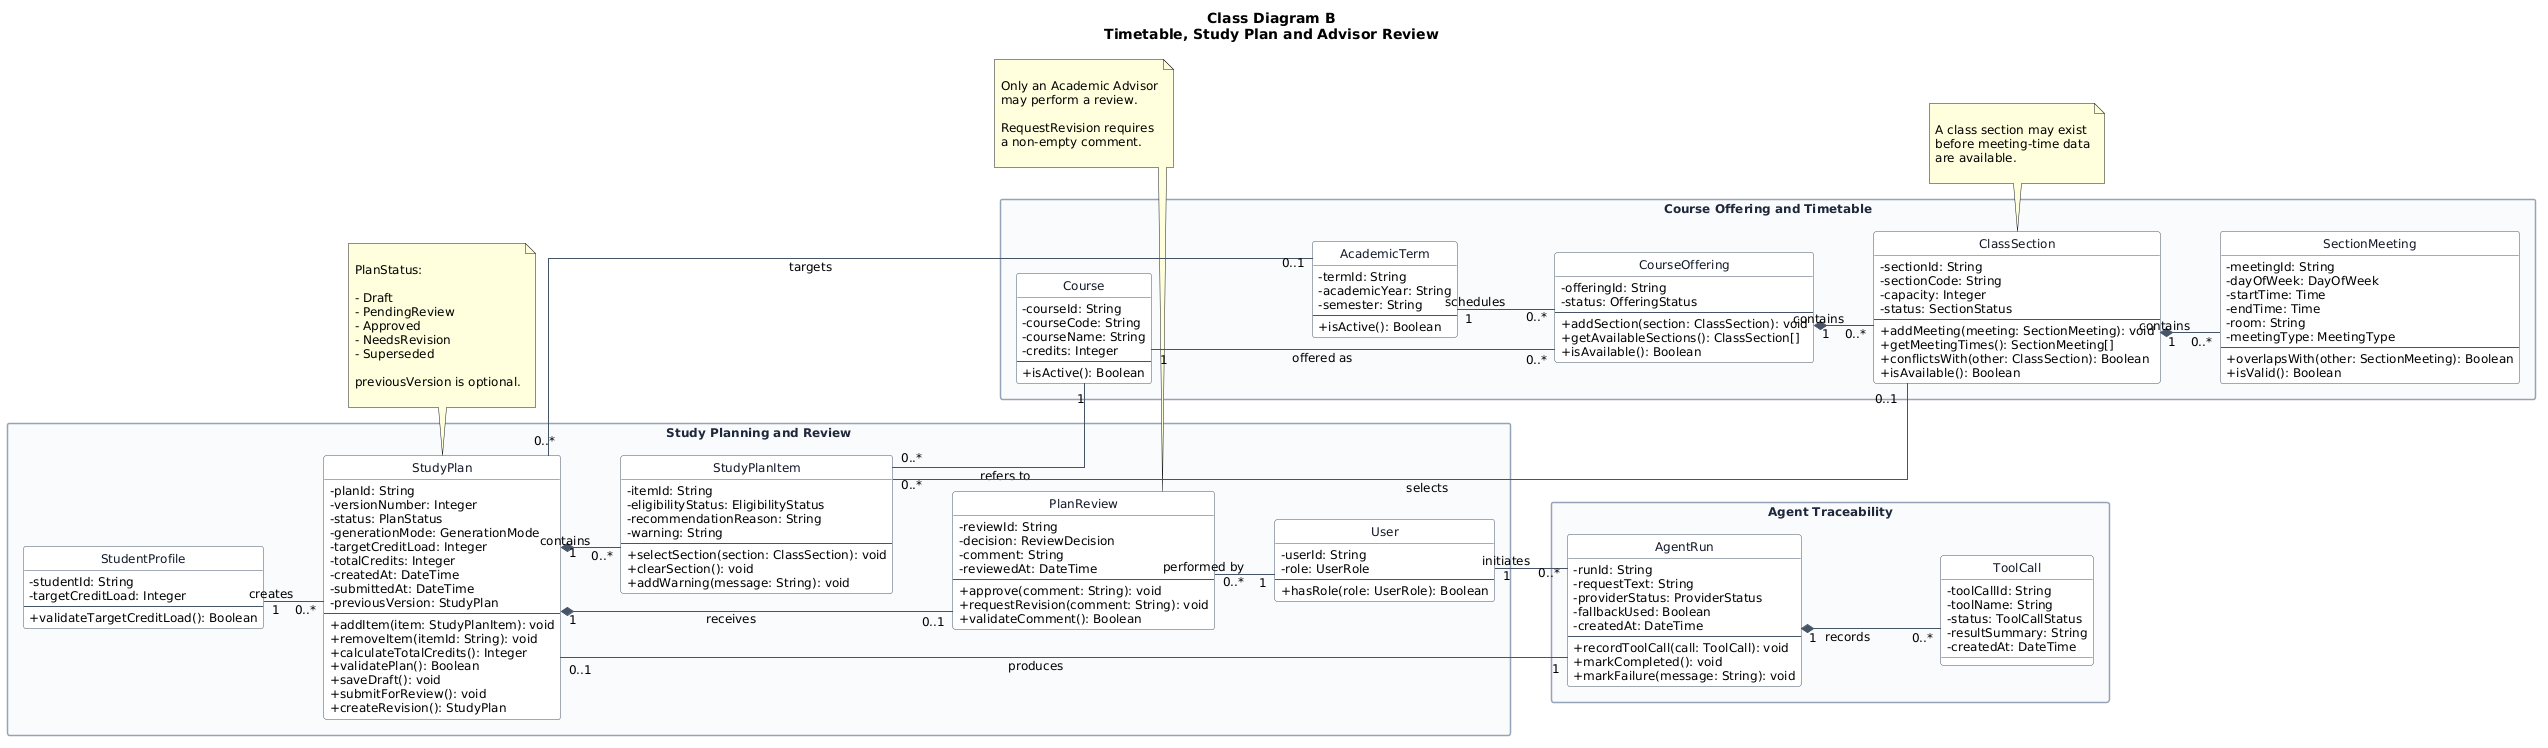

The diagram above was rendered by PlantUML. Its source (embedded in the PNG):
@startuml
title Class Diagram B\nTimetable, Study Plan and Advisor Review

left to right direction

skinparam backgroundColor white
skinparam shadowing false
skinparam linetype ortho
skinparam packageStyle rectangle
skinparam defaultFontName Arial
skinparam defaultFontSize 12
skinparam classAttributeIconSize 0
skinparam classBackgroundColor white
skinparam classBorderColor #475569
skinparam classFontColor #111827
skinparam ArrowColor #475569
skinparam packageBackgroundColor #F8FAFC
skinparam packageBorderColor #94A3B8
skinparam packageFontColor #1E293B

hide circle


package "Course Offering and Timetable" {

    class Course {
        - courseId: String
        - courseCode: String
        - courseName: String
        - credits: Integer
        --
        + isActive(): Boolean
    }

    class AcademicTerm {
        - termId: String
        - academicYear: String
        - semester: String
        --
        + isActive(): Boolean
    }

    class CourseOffering {
        - offeringId: String
        - status: OfferingStatus
        --
        + addSection(section: ClassSection): void
        + getAvailableSections(): ClassSection[]
        + isAvailable(): Boolean
    }

    class ClassSection {
        - sectionId: String
        - sectionCode: String
        - capacity: Integer
        - status: SectionStatus
        --
        + addMeeting(meeting: SectionMeeting): void
        + getMeetingTimes(): SectionMeeting[]
        + conflictsWith(other: ClassSection): Boolean
        + isAvailable(): Boolean
    }

    class SectionMeeting {
        - meetingId: String
        - dayOfWeek: DayOfWeek
        - startTime: Time
        - endTime: Time
        - room: String
        - meetingType: MeetingType
        --
        + overlapsWith(other: SectionMeeting): Boolean
        + isValid(): Boolean
    }
}


package "Study Planning and Review" {

    class StudentProfile {
        - studentId: String
        - targetCreditLoad: Integer
        --
        + validateTargetCreditLoad(): Boolean
    }

    class StudyPlan {
        - planId: String
        - versionNumber: Integer
        - status: PlanStatus
        - generationMode: GenerationMode
        - targetCreditLoad: Integer
        - totalCredits: Integer
        - createdAt: DateTime
        - submittedAt: DateTime
        - previousVersion: StudyPlan
        --
        + addItem(item: StudyPlanItem): void
        + removeItem(itemId: String): void
        + calculateTotalCredits(): Integer
        + validatePlan(): Boolean
        + saveDraft(): void
        + submitForReview(): void
        + createRevision(): StudyPlan
    }

    class StudyPlanItem {
        - itemId: String
        - eligibilityStatus: EligibilityStatus
        - recommendationReason: String
        - warning: String
        --
        + selectSection(section: ClassSection): void
        + clearSection(): void
        + addWarning(message: String): void
    }

    class PlanReview {
        - reviewId: String
        - decision: ReviewDecision
        - comment: String
        - reviewedAt: DateTime
        --
        + approve(comment: String): void
        + requestRevision(comment: String): void
        + validateComment(): Boolean
    }

    class User {
        - userId: String
        - role: UserRole
        --
        + hasRole(role: UserRole): Boolean
    }
}


package "Agent Traceability" {

    class AgentRun {
        - runId: String
        - requestText: String
        - providerStatus: ProviderStatus
        - fallbackUsed: Boolean
        - createdAt: DateTime
        --
        + recordToolCall(call: ToolCall): void
        + markCompleted(): void
        + markFailure(message: String): void
    }

    class ToolCall {
        - toolCallId: String
        - toolName: String
        - status: ToolCallStatus
        - resultSummary: String
        - createdAt: DateTime
    }
}


Course "1" -- "0..*" CourseOffering : offered as

AcademicTerm "1" -- "0..*" CourseOffering : schedules

CourseOffering "1" *-- "0..*" ClassSection : contains

ClassSection "1" *-- "0..*" SectionMeeting : contains


StudentProfile "1" -- "0..*" StudyPlan : creates

StudyPlan "0..*" -- "0..1" AcademicTerm : targets

StudyPlan "1" *-- "0..*" StudyPlanItem : contains

StudyPlanItem "0..*" -- "1" Course : refers to

StudyPlanItem "0..*" -- "0..1" ClassSection : selects


StudyPlan "1" *-- "0..1" PlanReview : receives

PlanReview "0..*" -- "1" User : performed by


User "1" -- "0..*" AgentRun : initiates

AgentRun "1" -- "0..1" StudyPlan : produces

AgentRun "1" *-- "0..*" ToolCall : records


Course -[hidden]-> AcademicTerm

AcademicTerm -[hidden]-> CourseOffering

CourseOffering -[hidden]-> ClassSection

ClassSection -[hidden]-> SectionMeeting


StudentProfile -[hidden]-> StudyPlan

StudyPlan -[hidden]-> StudyPlanItem

StudyPlanItem -[hidden]-> PlanReview

PlanReview -[hidden]-> User


AgentRun -[hidden]-> ToolCall


note bottom of StudyPlan

PlanStatus:

- Draft
- PendingReview
- Approved
- NeedsRevision
- Superseded

previousVersion is optional.

end note


note bottom of PlanReview

Only an Academic Advisor
may perform a review.

RequestRevision requires
a non-empty comment.

end note


note bottom of ClassSection

A class section may exist
before meeting-time data
are available.

end note
@enduml